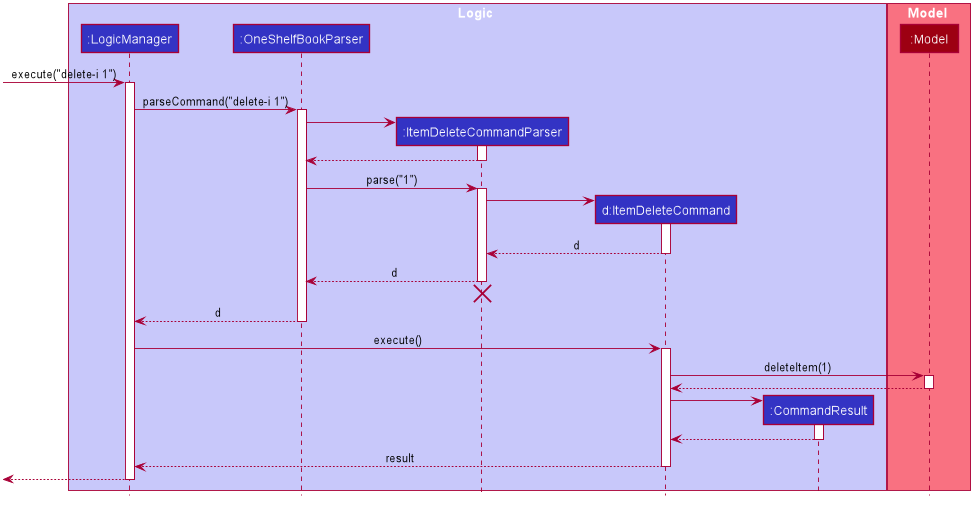

The diagram above was rendered by PlantUML. Its source (embedded in the PNG):
@startuml








skinparam BackgroundColor #FFFFFFF

skinparam Shadowing false

skinparam Class {
    FontColor #FFFFFF
    BorderThickness 1
    BorderColor #FFFFFF
    StereotypeFontColor #FFFFFF
    FontName Arial
}

skinparam Actor {
    BorderColor #000000
    Color #000000
    FontName Arial
}

skinparam Sequence {
    MessageAlign center
    BoxFontSize 15
    BoxPadding 0
    BoxFontColor #FFFFFF
    FontName Arial
}

skinparam Participant {
    FontColor #FFFFFFF
    Padding 20
}

skinparam MinClassWidth 50
skinparam ParticipantPadding 10
skinparam Shadowing false
skinparam DefaultTextAlignment center
skinparam packageStyle Rectangle

hide footbox
hide members
hide circle

box Logic #C8C8FA
participant ":LogicManager" as LogicManager #3333C4
participant ":OneShelfBookParser" as AddressBookParser #3333C4
participant ":ItemDeleteCommandParser" as DeleteCommandParser #3333C4
participant "d:ItemDeleteCommand" as DeleteCommand #3333C4
participant ":CommandResult" as CommandResult #3333C4
end box

box Model #F97181
participant ":Model" as Model #9D0012
end box

[-> LogicManager : execute("delete-i 1")
activate LogicManager

LogicManager -> AddressBookParser : parseCommand("delete-i 1")
activate AddressBookParser

create DeleteCommandParser
AddressBookParser -> DeleteCommandParser
activate DeleteCommandParser

DeleteCommandParser --> AddressBookParser
deactivate DeleteCommandParser

AddressBookParser -> DeleteCommandParser : parse("1")
activate DeleteCommandParser

create DeleteCommand
DeleteCommandParser -> DeleteCommand
activate DeleteCommand

DeleteCommand --> DeleteCommandParser : d
deactivate DeleteCommand

DeleteCommandParser --> AddressBookParser : d
deactivate DeleteCommandParser
DeleteCommandParser -[hidden]-> AddressBookParser
destroy DeleteCommandParser

AddressBookParser --> LogicManager : d
deactivate AddressBookParser

LogicManager -> DeleteCommand : execute()
activate DeleteCommand

DeleteCommand -> Model : deleteItem(1)
activate Model

Model --> DeleteCommand
deactivate Model

create CommandResult
DeleteCommand -> CommandResult
activate CommandResult

CommandResult --> DeleteCommand
deactivate CommandResult

DeleteCommand --> LogicManager : result
deactivate DeleteCommand

[<--LogicManager
deactivate LogicManager
@enduml